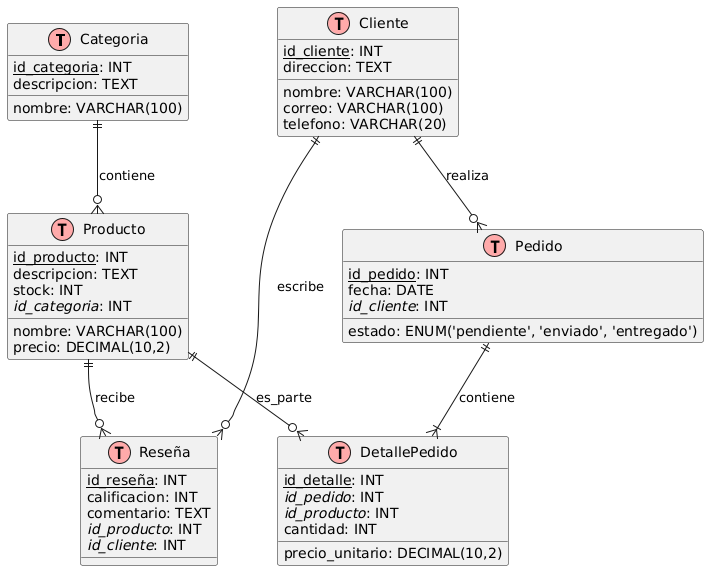

The diagram above was rendered by PlantUML. Its source (embedded in the PNG):
@startuml
!define table(x) class x as "x" << (T,#FFAAAA) >>
!define primaryKey(x) <u>x</u>
!define foreignKey(x) <i>x</i>

'=======================
' ENTIDADES PRINCIPALES
'=======================

table(Categoria) {
  primaryKey(id_categoria): INT
  nombre: VARCHAR(100)
  descripcion: TEXT
}

table(Producto) {
  primaryKey(id_producto): INT
  nombre: VARCHAR(100)
  descripcion: TEXT
  precio: DECIMAL(10,2)
  stock: INT
  foreignKey(id_categoria): INT
}

table(Cliente) {
  primaryKey(id_cliente): INT
  nombre: VARCHAR(100)
  correo: VARCHAR(100)
  direccion: TEXT
  telefono: VARCHAR(20)
}

table(Pedido) {
  primaryKey(id_pedido): INT
  fecha: DATE
  estado: ENUM('pendiente', 'enviado', 'entregado')
  foreignKey(id_cliente): INT
}

table(DetallePedido) {
  primaryKey(id_detalle): INT
  foreignKey(id_pedido): INT
  foreignKey(id_producto): INT
  cantidad: INT
  precio_unitario: DECIMAL(10,2)
}

table(Reseña) {
  primaryKey(id_reseña): INT
  calificacion: INT
  comentario: TEXT
  foreignKey(id_producto): INT
  foreignKey(id_cliente): INT
}

'=======================
' RELACIONES
'=======================

Categoria ||--o{ Producto : contiene
Producto ||--o{ DetallePedido : es_parte
Pedido ||--|{ DetallePedido : contiene
Cliente ||--o{ Pedido : realiza
Cliente ||--o{ Reseña : escribe
Producto ||--o{ Reseña : recibe
@enduml